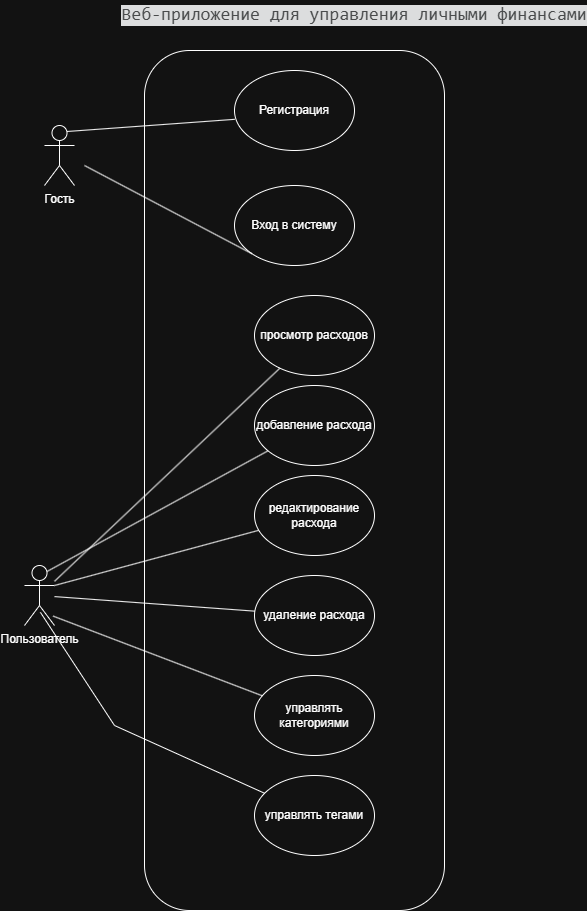

The diagram above was exported from draw.io. Its source (the exported page's mxGraphModel, read from the mxfile embedded in the PNG):
<mxGraphModel dx="1407" dy="904" grid="1" gridSize="10" guides="1" tooltips="1" connect="1" arrows="1" fold="1" page="1" pageScale="1" pageWidth="850" pageHeight="1100" math="0" shadow="0">
  <root>
    <mxCell id="0" />
    <mxCell id="1" parent="0" />
    <mxCell id="fWoOuSVTb_GVpGWVQLIU-1" parent="1" style="shape=umlActor;verticalLabelPosition=bottom;verticalAlign=top;html=1;" value="Гость" vertex="1">
      <mxGeometry height="60" width="30" x="130" y="135" as="geometry" />
    </mxCell>
    <mxCell id="fWoOuSVTb_GVpGWVQLIU-2" parent="1" style="shape=umlActor;verticalLabelPosition=bottom;verticalAlign=top;html=1;" value="Пользователь" vertex="1">
      <mxGeometry height="60" width="30" x="110" y="575" as="geometry" />
    </mxCell>
    <mxCell id="fWoOuSVTb_GVpGWVQLIU-5" parent="1" style="ellipse;whiteSpace=wrap;html=1;" value="удаление расхода" vertex="1">
      <mxGeometry height="80" width="120" x="340" y="585" as="geometry" />
    </mxCell>
    <mxCell id="fWoOuSVTb_GVpGWVQLIU-6" parent="1" style="ellipse;whiteSpace=wrap;html=1;" value="управлять категориями" vertex="1">
      <mxGeometry height="80" width="120" x="340" y="685" as="geometry" />
    </mxCell>
    <mxCell id="fWoOuSVTb_GVpGWVQLIU-7" parent="1" style="ellipse;whiteSpace=wrap;html=1;" value="редактирование расхода" vertex="1">
      <mxGeometry height="80" width="120" x="340" y="485" as="geometry" />
    </mxCell>
    <mxCell id="fWoOuSVTb_GVpGWVQLIU-8" parent="1" style="ellipse;whiteSpace=wrap;html=1;" value="добавление расхода" vertex="1">
      <mxGeometry height="80" width="120" x="340" y="395" as="geometry" />
    </mxCell>
    <mxCell id="fWoOuSVTb_GVpGWVQLIU-9" parent="1" style="ellipse;whiteSpace=wrap;html=1;" value="просмотр расходов" vertex="1">
      <mxGeometry height="80" width="120" x="340" y="305" as="geometry" />
    </mxCell>
    <mxCell id="fWoOuSVTb_GVpGWVQLIU-10" parent="1" style="ellipse;whiteSpace=wrap;html=1;" value="Вход в систему" vertex="1">
      <mxGeometry height="80" width="120" x="320" y="195" as="geometry" />
    </mxCell>
    <mxCell id="fWoOuSVTb_GVpGWVQLIU-11" parent="1" style="ellipse;whiteSpace=wrap;html=1;" value="Регистрация" vertex="1">
      <mxGeometry height="80" width="120" x="320" y="80" as="geometry" />
    </mxCell>
    <mxCell id="fWoOuSVTb_GVpGWVQLIU-12" parent="1" style="ellipse;whiteSpace=wrap;html=1;" value="управлять тегами" vertex="1">
      <mxGeometry height="80" width="120" x="340" y="785" as="geometry" />
    </mxCell>
    <mxCell id="fWoOuSVTb_GVpGWVQLIU-13" edge="1" parent="1" source="fWoOuSVTb_GVpGWVQLIU-2" style="endArrow=none;html=1;rounded=0;" target="fWoOuSVTb_GVpGWVQLIU-5" value="">
      <mxGeometry height="50" relative="1" width="50" as="geometry">
        <mxPoint x="220" y="685" as="sourcePoint" />
        <mxPoint x="270" y="635" as="targetPoint" />
      </mxGeometry>
    </mxCell>
    <mxCell id="fWoOuSVTb_GVpGWVQLIU-16" edge="1" parent="1" style="endArrow=none;html=1;rounded=0;entryX=0.75;entryY=0.1;entryDx=0;entryDy=0;entryPerimeter=0;" target="fWoOuSVTb_GVpGWVQLIU-1" value="">
      <mxGeometry height="50" relative="1" width="50" as="geometry">
        <mxPoint x="320.2745835295668" y="128.82242665410763" as="sourcePoint" />
        <mxPoint x="240" y="295" as="targetPoint" />
      </mxGeometry>
    </mxCell>
    <mxCell id="fWoOuSVTb_GVpGWVQLIU-17" edge="1" parent="1" source="fWoOuSVTb_GVpGWVQLIU-10" style="endArrow=none;html=1;rounded=0;exitX=0;exitY=1;exitDx=0;exitDy=0;" value="">
      <mxGeometry height="50" relative="1" width="50" as="geometry">
        <mxPoint x="220" y="685" as="sourcePoint" />
        <mxPoint x="170" y="175" as="targetPoint" />
      </mxGeometry>
    </mxCell>
    <mxCell id="fWoOuSVTb_GVpGWVQLIU-18" edge="1" parent="1" source="fWoOuSVTb_GVpGWVQLIU-9" style="endArrow=none;html=1;rounded=0;" target="fWoOuSVTb_GVpGWVQLIU-2" value="">
      <mxGeometry height="50" relative="1" width="50" as="geometry">
        <mxPoint x="220" y="685" as="sourcePoint" />
        <mxPoint x="270" y="635" as="targetPoint" />
      </mxGeometry>
    </mxCell>
    <mxCell id="fWoOuSVTb_GVpGWVQLIU-19" edge="1" parent="1" source="fWoOuSVTb_GVpGWVQLIU-2" style="endArrow=none;html=1;rounded=0;exitX=1;exitY=0.3333333333333333;exitDx=0;exitDy=0;exitPerimeter=0;" target="fWoOuSVTb_GVpGWVQLIU-7" value="">
      <mxGeometry height="50" relative="1" width="50" as="geometry">
        <mxPoint x="240" y="575" as="sourcePoint" />
        <mxPoint x="270" y="635" as="targetPoint" />
      </mxGeometry>
    </mxCell>
    <mxCell id="fWoOuSVTb_GVpGWVQLIU-20" edge="1" parent="1" source="fWoOuSVTb_GVpGWVQLIU-8" style="endArrow=none;html=1;rounded=0;entryX=0.75;entryY=0.1;entryDx=0;entryDy=0;entryPerimeter=0;" target="fWoOuSVTb_GVpGWVQLIU-2" value="">
      <mxGeometry height="50" relative="1" width="50" as="geometry">
        <mxPoint x="220" y="685" as="sourcePoint" />
        <mxPoint x="270" y="635" as="targetPoint" />
      </mxGeometry>
    </mxCell>
    <mxCell id="fWoOuSVTb_GVpGWVQLIU-21" edge="1" parent="1" source="fWoOuSVTb_GVpGWVQLIU-2" style="endArrow=none;html=1;rounded=0;exitX=0.951;exitY=0.843;exitDx=0;exitDy=0;exitPerimeter=0;" target="fWoOuSVTb_GVpGWVQLIU-6" value="">
      <mxGeometry height="50" relative="1" width="50" as="geometry">
        <mxPoint x="220" y="685" as="sourcePoint" />
        <mxPoint x="270" y="635" as="targetPoint" />
      </mxGeometry>
    </mxCell>
    <mxCell id="fWoOuSVTb_GVpGWVQLIU-22" edge="1" parent="1" source="fWoOuSVTb_GVpGWVQLIU-12" style="endArrow=none;html=1;rounded=0;entryX=0.531;entryY=0.781;entryDx=0;entryDy=0;entryPerimeter=0;" target="fWoOuSVTb_GVpGWVQLIU-2" value="">
      <mxGeometry height="50" relative="1" width="50" as="geometry">
        <Array as="points">
          <mxPoint x="200" y="735" />
        </Array>
        <mxPoint x="80" y="785" as="sourcePoint" />
        <mxPoint x="130" y="735" as="targetPoint" />
      </mxGeometry>
    </mxCell>
    <mxCell id="fWoOuSVTb_GVpGWVQLIU-24" parent="1" style="rounded=1;whiteSpace=wrap;html=1;fontColor=default;fillColor=none;" value="" vertex="1">
      <mxGeometry height="860" width="300" x="230" y="60" as="geometry" />
    </mxCell>
    <mxCell id="fWoOuSVTb_GVpGWVQLIU-25" parent="1" style="text;html=1;whiteSpace=wrap;strokeColor=none;fillColor=none;align=center;verticalAlign=middle;rounded=0;" value="&lt;div style=&quot;color: rgb(187, 190, 191); background-color: rgb(18, 19, 20); font-family: Consolas, &amp;quot;Courier New&amp;quot;, monospace; line-height: 19px; white-space: pre;&quot;&gt;&lt;font style=&quot;font-size: 18px;&quot;&gt;Веб-приложение для управления личными финансами&lt;/font&gt;&lt;/div&gt;" vertex="1">
      <mxGeometry height="30" width="260" x="310" y="10" as="geometry" />
    </mxCell>
  </root>
</mxGraphModel>